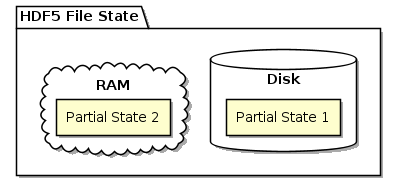

The diagram above was rendered by PlantUML. Its source (embedded in the PNG):
@startuml
skinparam componentStyle rectangle

package "HDF5 File State" {
  database "Disk" {
    [Partial State 1]
  }
  cloud "RAM" {
    [Partial State 2]
  }
}
@enduml